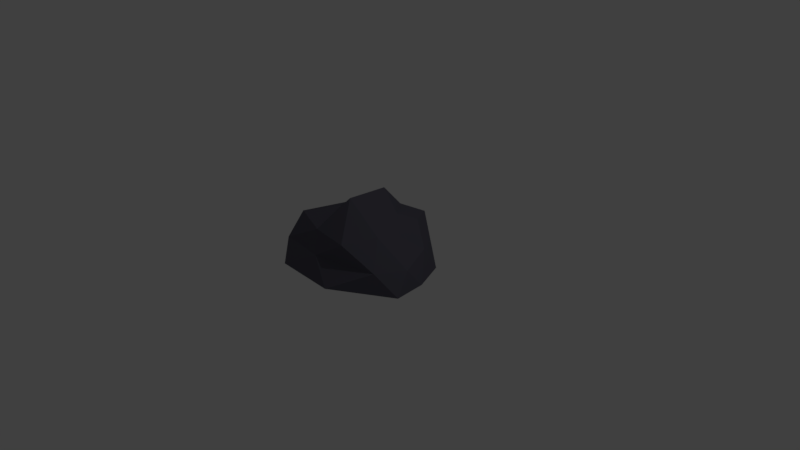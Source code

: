# Source: Rock1.blend  (saved by Blender 2.79.0; exported with 4.5.12 LTS)
import bpy
from mathutils import Matrix  # noqa: F401  (used for matrix-valued properties, if any)

bpy.ops.wm.read_factory_settings(use_empty=True)
scene = bpy.context.scene
scene.name = 'Scene'

# ---- collections
col_collection_1 = bpy.data.collections.new('Collection 1'); scene.collection.children.link(col_collection_1)

# ---- materials (node trees are filled in below, after node groups)
mat_stone_rock1 = bpy.data.materials.new('stone-rock1')
mat_stone_rock1.alpha_threshold = 0.0
mat_stone_rock1.use_transparent_shadow = False
mat_stone_rock1.diffuse_color = (0.1051, 0.1017, 0.1336, 1.0)
mat_stone_rock1.roughness = 0.5
mat_stone_rock1.specular_intensity = 0.0

# ---- material node trees

# ---- world
world_world = bpy.data.worlds.new('World'); scene.world = world_world
world_world.color = (0.05088, 0.05088, 0.05088)
world_world.use_sun_shadow = False
world_world.sun_shadow_jitter_overblur = 0.0
world_world.cycles.sampling_method = 'MANUAL'

# ---- cameras
cam_camera = bpy.data.cameras.new('Camera')
cam_camera.clip_end = 100.0
cam_camera.lens = 35.0
cam_camera.sensor_width = 32.0
cam_camera.sensor_height = 18.0
cam_camera.ortho_scale = 7.314
cam_camera.dof.focus_distance = 0.0
cam_camera.dof.aperture_fstop = 128.0

# ---- lights
light_lamp = bpy.data.lights.new('Lamp', 'POINT')
light_lamp.transmission_factor = 0.0
light_lamp.cutoff_distance = 30.0
light_lamp.energy = 100.0
light_lamp.shadow_buffer_clip_start = 1.001
light_lamp.shadow_soft_size = 0.1
light_lamp.shadow_maximum_resolution = 0.006
light_lamp.use_absolute_resolution = True

# ---- meshes
me_icosphere = bpy.data.meshes.new('Icosphere')
me_icosphere.from_pydata([(0.0, 0.0, -1.0), (0.9259, -0.5257, -0.4472), (-0.5715, -1.081, -0.4472), (-0.8944, 0.0, -0.4472), (-0.2764, 0.8506, -0.4472), (0.7236, 0.5257, -0.4472), (0.2764, -0.8506, 0.4472), (-0.7236, -0.5257, 0.4472), (-0.5173, 0.3433, 0.4472), (0.2764, 0.8506, 0.4472), (0.5181, 0.01969, 0.3749), (-0.04095, 0.3764, 1.01), (-0.2525, -0.5107, -0.7236), (0.463, -0.2629, -0.7236), (0.2105, -1.116, -0.4472), (0.8901, 0.0, -0.4472), (0.3618, 0.2629, -0.7236), (-0.4472, 0.0, -0.7236), (-0.9776, -0.5107, -0.4472), (-0.1382, 0.4253, -0.7236), (-0.7098, 0.4253, -0.4472), (0.2236, 1.001, -0.4472), (0.8433, -0.2358, -0.03433), (0.6841, 0.3144, 0.08018), (-0.1143, -0.936, 0.0), (0.6702, -0.6882, 0.0), (-0.8941, -0.2629, 0.0), (-0.6994, -0.8567, 0.0), (-0.3968, 0.597, 0.0), (-0.7059, 0.1717, 0.0), (0.5, 0.6882, 0.0), (0.0, 0.8506, 0.0), (0.4708, -0.3738, 0.5274), (-0.2236, -0.7714, 0.4472), (-0.6204, -0.0912, 0.4472), (-0.1205, 0.5226, 0.4472), (0.4455, 0.4769, 0.5274), (-0.02314, -0.3314, 1.073), (0.2869, 0.2398, 0.666), (-0.3823, -0.1214, 0.5858), (-0.2791, 0.3599, 0.5858), (0.04471, 0.6135, 0.5858)], [], [(0, 13, 12), (1, 13, 15), (0, 12, 17), (0, 17, 19), (0, 19, 16), (1, 15, 22), (2, 14, 24), (3, 18, 26), (4, 20, 28), (5, 21, 30), (1, 22, 25), (2, 24, 27), (3, 26, 29), (4, 28, 31), (5, 30, 23), (6, 32, 37), (7, 33, 39), (8, 34, 40), (9, 35, 41), (10, 36, 38), (38, 41, 11), (38, 36, 41), (36, 9, 41), (41, 40, 11), (41, 35, 40), (35, 8, 40), (40, 39, 11), (40, 34, 39), (34, 7, 39), (39, 37, 11), (39, 33, 37), (33, 6, 37), (37, 38, 11), (37, 32, 38), (32, 10, 38), (23, 36, 10), (23, 30, 36), (30, 9, 36), (31, 35, 9), (31, 28, 35), (28, 8, 35), (29, 34, 8), (29, 26, 34), (26, 7, 34), (27, 33, 7), (27, 24, 33), (24, 6, 33), (25, 32, 6), (25, 22, 32), (22, 10, 32), (30, 31, 9), (30, 21, 31), (21, 4, 31), (28, 29, 8), (28, 20, 29), (20, 3, 29), (26, 27, 7), (26, 18, 27), (18, 2, 27), (24, 25, 6), (24, 14, 25), (14, 1, 25), (22, 23, 10), (22, 15, 23), (15, 5, 23), (16, 21, 5), (16, 19, 21), (19, 4, 21), (19, 20, 4), (19, 17, 20), (17, 3, 20), (17, 18, 3), (17, 12, 18), (12, 2, 18), (15, 16, 5), (15, 13, 16), (13, 0, 16), (12, 14, 2), (12, 13, 14), (13, 1, 14)])
_uv = me_icosphere.uv_layers.new(name='UVMap')
_uv.uv.foreach_set('vector', [0.1442, 0.2171, 0.2688, 0.1715, 0.212, 0.3631, 0.3934, 0.1259, 0.2688, 0.1715, 0.3011, 0.04905, 0.1442, 0.2171, 0.212, 0.3631, 0.1004, 0.3224, 0.1442, 0.2171, 0.1004, 0.3224, 0.07209, 0.1886, 0.8113, 0.8135, 0.8113, 0.9334, 0.7349, 0.8304, 0.2223, 0.5327, 0.2181, 0.6136, 0.1281, 0.5938, 0.7347, 0.4969, 0.7349, 0.6771, 0.6344, 0.6235, 0.4096, 0.3012, 0.3934, 0.1705, 0.4995, 0.2272, 0.4687, 0.4955, 0.4308, 0.4045, 0.5507, 0.4298, 0.2153, 0.7246, 0.2161, 0.9056, 0.1159, 0.8008, 0.7349, 0.9218, 0.6421, 0.9395, 0.6345, 0.8405, 0.7347, 0.4969, 0.6344, 0.6235, 0.6343, 0.4955, 0.4096, 0.3012, 0.4995, 0.2272, 0.5211, 0.3327, 0.4687, 0.4955, 0.5507, 0.4298, 0.5826, 0.4773, 0.2153, 0.7246, 0.1159, 0.8008, 0.09927, 0.7071, 0.534, 0.7267, 0.516, 0.8338, 0.3934, 0.7226, 0.2223, 0.6431, 0.3063, 0.5327, 0.3063, 0.6974, 0.6327, 0.3641, 0.6168, 0.2545, 0.6786, 0.3554, 0.6964, 0.4591, 0.663, 0.392, 0.7055, 0.4064, 0.9191, 0.7204, 0.8287, 0.729, 0.8675, 0.6575, 0.3631, 0.752, 0.3631, 0.861, 0.2744, 0.8295, 0.8675, 0.6575, 0.8287, 0.729, 0.7669, 0.6411, 0.8287, 0.729, 0.7349, 0.7297, 0.7669, 0.6411, 0.7055, 0.4064, 0.6786, 0.3554, 0.7852, 0.3437, 0.7055, 0.4064, 0.663, 0.392, 0.6786, 0.3554, 0.3063, 0.6667, 0.3631, 0.752, 0.3204, 0.7356, 0.6786, 0.3554, 0.6617, 0.2334, 0.7852, 0.3437, 0.6786, 0.3554, 0.6168, 0.2545, 0.6617, 0.2334, 0.6168, 0.2545, 0.6008, 0.1448, 0.6617, 0.2334, 0.6617, 0.2334, 0.7852, 0.1552, 0.7852, 0.3437, 0.6617, 0.2334, 0.6292, 0.05537, 0.7852, 0.1552, 0.5339, 0.6188, 0.534, 0.7267, 0.3934, 0.7226, 0.9712, 0.4955, 0.8675, 0.6575, 0.8259, 0.5596, 0.9712, 0.4955, 1.0, 0.6601, 0.8675, 0.6575, 1.0, 0.6601, 0.9191, 0.7204, 0.8675, 0.6575, 0.8622, 0.8135, 0.8287, 0.729, 0.9191, 0.7204, 0.09927, 0.7071, 0.1159, 0.8008, 0.0, 0.7866, 0.1159, 0.8008, 0.01643, 0.8769, 0.0, 0.7866, 0.5826, 0.4773, 0.663, 0.392, 0.6964, 0.4591, 0.3146, 0.5327, 0.3631, 0.6341, 0.3063, 0.6667, 0.3631, 0.6341, 0.3631, 0.752, 0.3063, 0.6667, 0.5211, 0.3327, 0.6168, 0.2545, 0.6327, 0.3641, 0.5211, 0.3327, 0.4995, 0.2272, 0.6168, 0.2545, 0.4995, 0.2272, 0.6008, 0.1448, 0.6168, 0.2545, 0.5002, 0.06082, 0.6292, 0.05537, 0.6008, 0.1448, 0.6343, 0.4955, 0.6344, 0.6235, 0.5339, 0.6188, 0.6344, 0.6235, 0.534, 0.7267, 0.5339, 0.6188, 0.6345, 0.8405, 0.516, 0.8338, 0.534, 0.7267, 0.6345, 0.8405, 0.6421, 0.9395, 0.516, 0.8338, 0.9809, 0.8135, 0.9191, 0.7204, 1.0, 0.6601, 0.1159, 0.8008, 0.1194, 0.9384, 0.01643, 0.8769, 0.1159, 0.8008, 0.2161, 0.9056, 0.1194, 0.9384, 0.2161, 0.9056, 0.2223, 1.0, 0.1194, 0.9384, 0.5507, 0.4298, 0.5211, 0.3327, 0.6327, 0.3641, 0.5507, 0.4298, 0.4308, 0.4045, 0.5211, 0.3327, 0.4308, 0.4045, 0.4096, 0.3012, 0.5211, 0.3327, 0.4995, 0.2272, 0.5002, 0.06082, 0.6008, 0.1448, 0.4995, 0.2272, 0.3934, 0.1705, 0.5002, 0.06082, 0.3934, 0.1705, 0.4088, 0.0, 0.5002, 0.06082, 0.6344, 0.6235, 0.6345, 0.8405, 0.534, 0.7267, 0.6344, 0.6235, 0.7349, 0.6771, 0.6345, 0.8405, 0.7349, 0.6771, 0.7349, 0.9218, 0.6345, 0.8405, 0.9809, 0.8135, 0.8622, 0.8135, 0.9191, 0.7204, 0.1281, 0.5938, 0.2181, 0.6136, 0.09927, 0.7071, 0.2181, 0.6136, 0.2153, 0.7246, 0.09927, 0.7071, 0.1676, 0.1085, 0.04342, 0.02973, 0.191, 0.0, 0.1676, 0.1085, 0.07209, 0.1886, 0.04342, 0.02973, 0.07209, 0.1886, 0.0, 0.1601, 0.04342, 0.02973, 0.07209, 0.1886, 0.0113, 0.3203, 0.0, 0.1601, 0.07209, 0.1886, 0.1004, 0.3224, 0.0113, 0.3203, 0.1004, 0.3224, 0.05668, 0.4278, 0.0113, 0.3203, 0.1004, 0.3224, 0.1301, 0.5274, 0.05668, 0.4278, 0.1004, 0.3224, 0.212, 0.3631, 0.1301, 0.5274, 0.212, 0.3631, 0.2805, 0.5327, 0.1301, 0.5274, 0.3011, 0.04905, 0.1676, 0.1085, 0.191, 0.0, 0.3011, 0.04905, 0.2688, 0.1715, 0.1676, 0.1085, 0.2688, 0.1715, 0.1442, 0.2171, 0.1676, 0.1085, 0.212, 0.3631, 0.3934, 0.3724, 0.2805, 0.5327, 0.212, 0.3631, 0.2688, 0.1715, 0.3934, 0.3724, 0.2688, 0.1715, 0.3934, 0.1259, 0.3934, 0.3724])
me_icosphere.materials.append(mat_stone_rock1)
me_icosphere.use_remesh_preserve_volume = False
me_icosphere.use_remesh_preserve_attributes = False
me_icosphere.use_mirror_vertex_groups = False
me_icosphere.update()

# ---- objects
ob_icosphere = bpy.data.objects.new('Icosphere', me_icosphere)
ob_lamp = bpy.data.objects.new('Lamp', light_lamp)
ob_camera = bpy.data.objects.new('Camera', cam_camera)

# ---- transforms, parenting, visibility, modifiers, constraints
ob_icosphere.location = (0.0, 0.0, 0.2175)
ob_icosphere.scale = (1.081, 0.8213, 0.6039)
ob_icosphere.lineart.crease_threshold = 0.0
ob_lamp.location = (4.076, 1.005, 5.904)
ob_lamp.rotation_euler = (0.6503, 0.05522, 1.866)
ob_lamp.lock_rotations_4d = False
ob_lamp.empty_display_type = 'ARROWS'
ob_lamp.color = (0.0, 0.0, 0.0, 0.0)
ob_lamp.lineart.crease_threshold = 0.0
ob_camera.location = (7.481, -6.508, 5.344)
ob_camera.rotation_euler = (1.109, 0.0, 0.8149)
ob_camera.lock_rotations_4d = False
ob_camera.empty_display_type = 'ARROWS'
ob_camera.color = (0.0, 0.0, 0.0, 0.0)
ob_camera.display_type = 'WIRE'
ob_camera.lineart.crease_threshold = 0.0

# ---- collection membership
col_collection_1.objects.link(ob_icosphere)
col_collection_1.objects.link(ob_lamp)
col_collection_1.objects.link(ob_camera)

# ---- scene / render settings (as saved in the file)
scene.camera = ob_camera
scene.frame_start = 1; scene.frame_end = 250; scene.frame_set(1)
scene.render.engine = 'BLENDER_EEVEE_NEXT'
scene.render.resolution_percentage = 50
scene.render.dither_intensity = 0.0
scene.cycles.use_denoising = False
scene.cycles.samples = 128
scene.cycles.sampling_pattern = 'TABULATED_SOBOL'
scene.cycles.use_adaptive_sampling = False
scene.cycles.use_light_tree = False
scene.cycles.blur_glossy = 0.0
scene.cycles.sample_clamp_indirect = 0.0
scene.view_settings.view_transform = 'Standard'
bpy.context.view_layer.update()
